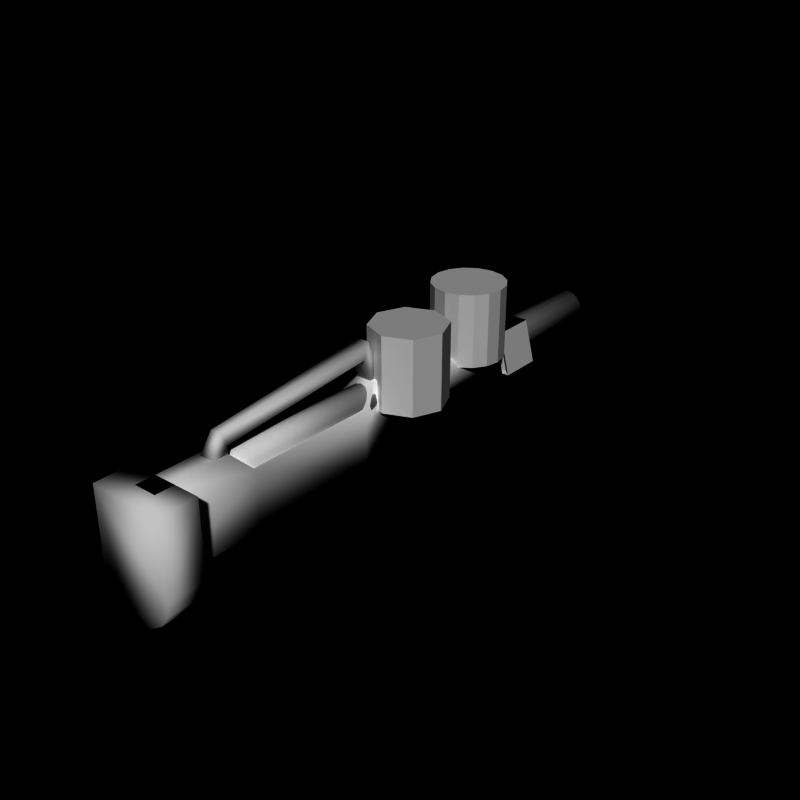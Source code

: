 # Source: energy6.blend  (saved by Blender 2.66.0; exported with 4.5.12 LTS)
import bpy
from mathutils import Matrix  # noqa: F401  (used for matrix-valued properties, if any)

bpy.ops.wm.read_factory_settings(use_empty=True)
scene = bpy.context.scene
scene.name = 'Scene'

# ---- collections
col_collection_1 = bpy.data.collections.new('Collection 1'); scene.collection.children.link(col_collection_1)
col_collection_5 = bpy.data.collections.new('Collection 5'); scene.collection.children.link(col_collection_5)

# ---- world
world_world = bpy.data.worlds.new('World'); scene.world = world_world
world_world.color = (0.0, 0.0, 0.0)
world_world.use_sun_shadow = False
world_world.sun_shadow_jitter_overblur = 0.0
world_world.cycles.sampling_method = 'MANUAL'
world_world.cycles.sample_map_resolution = 256

# ---- meshes
me_cylinder_004 = bpy.data.meshes.new('Cylinder.004')
me_cylinder_004.from_pydata([(1.0, -7.0, 1.0), (1.0, -8.0, 1.0), (1.0, -7.0, -1.0), (1.0, -8.0, -1.0), (0.9239, -7.0, -1.383), (0.9239, -8.0, -1.383), (0.7071, -7.0, -1.707), (0.7071, -8.0, -1.707), (0.3827, -7.0, -1.924), (0.3827, -8.0, -1.924), (-3.258e-07, -7.0, -2.0), (-3.258e-07, -8.0, -2.0), (-0.3827, -7.0, -1.924), (-0.3827, -8.0, -1.924), (-0.7071, -7.0, -1.707), (-0.7071, -8.0, -1.707), (-0.9239, -7.0, -1.383), (-0.9239, -8.0, -1.383), (-1.0, -7.0, -1.0), (-1.0, -8.0, -1.0), (-1.0, -7.0, 1.0), (-1.0, -8.0, 1.0)], [], [(16, 17, 19, 18), (14, 15, 17, 16), (4, 5, 7, 6), (8, 9, 11, 10), (2, 3, 5, 4), (18, 19, 21, 20), (12, 13, 15, 14), (6, 7, 9, 8), (20, 21, 1, 0), (0, 1, 3, 2), (0, 2, 4, 6, 8, 10, 12, 14, 16, 18, 20), (10, 11, 13, 12), (1, 21, 19, 17, 15, 13, 11, 9, 7, 5, 3)])
me_cylinder_004.polygons.foreach_set('use_smooth', [True] * 13)
me_cylinder_004.use_remesh_preserve_volume = False
me_cylinder_004.use_remesh_preserve_attributes = False
me_cylinder_004.use_mirror_vertex_groups = False
me_cylinder_004.update()
me_cylinder_003 = bpy.data.meshes.new('Cylinder.003')
me_cylinder_003.from_pydata([(0.0, -1.0, 0.9), (0.0, -5.5, 0.9), (0.1531, -1.0, 0.8696), (0.1531, -5.5, 0.8696), (0.2828, -1.0, 0.7828), (0.2828, -5.5, 0.7828), (0.3696, -1.0, 0.6531), (0.3696, -5.5, 0.6531), (0.4, -1.0, 0.5), (0.4, -5.5, 0.5), (0.3696, -1.0, 0.3469), (0.3696, -5.5, 0.3469), (0.2828, -1.0, 0.2172), (0.2828, -5.5, 0.2172), (0.1531, -1.0, 0.1304), (0.1531, -5.5, 0.1304), (-1.303e-07, -1.0, 0.1), (-1.303e-07, -5.5, 0.1), (-0.1531, -1.0, 0.1304), (-0.1531, -5.5, 0.1304), (-0.2828, -1.0, 0.2172), (-0.2828, -5.5, 0.2172), (-0.3696, -1.0, 0.3469), (-0.3696, -5.5, 0.3469), (-0.4, -1.0, 0.5), (-0.4, -5.5, 0.5), (-0.3696, -1.0, 0.6531), (-0.3696, -5.5, 0.6531), (-0.2828, -1.0, 0.7828), (-0.2828, -5.5, 0.7828), (-0.1531, -1.0, 0.8696), (-0.1531, -5.5, 0.8696)], [], [(0, 2, 4, 6, 8, 10, 12, 14, 16, 18, 20, 22, 24, 26, 28, 30), (22, 23, 25, 24), (6, 7, 9, 8), (2, 3, 5, 4), (20, 21, 23, 22), (10, 11, 13, 12), (14, 15, 17, 16), (1, 31, 29, 27, 25, 23, 21, 19, 17, 15, 13, 11, 9, 7, 5, 3), (8, 9, 11, 10), (24, 25, 27, 26), (4, 5, 7, 6), (0, 1, 3, 2), (18, 19, 21, 20), (12, 13, 15, 14), (28, 29, 31, 30), (30, 31, 1, 0), (26, 27, 29, 28), (16, 17, 19, 18)])
me_cylinder_003.polygons.foreach_set('use_smooth', [True] * 18)
me_cylinder_003.use_remesh_preserve_volume = False
me_cylinder_003.use_remesh_preserve_attributes = False
me_cylinder_003.use_mirror_vertex_groups = False
me_cylinder_003.update()
me_cylinder_002 = bpy.data.meshes.new('Cylinder.002')
me_cylinder_002.from_pydata([(0.0, 8.0, 0.5), (0.0, -6.557e-07, 0.5), (0.1913, 8.0, 0.4619), (0.1913, -6.557e-07, 0.4619), (0.3536, 8.0, 0.3536), (0.3536, -5.364e-07, 0.3536), (0.4619, 8.0, 0.1913), (0.4619, -2.98e-07, 0.1913), (0.5, 8.0, 3.576e-07), (0.5, -5.96e-08, -2.821e-07), (0.4619, 8.0, -0.1913), (0.4619, 2.384e-07, -0.1913), (0.3536, 8.0, -0.3536), (0.3536, 4.768e-07, -0.3536), (0.1913, 8.0, -0.4619), (0.1913, 4.768e-07, -0.4619), (-1.629e-07, 8.0, -0.5), (-1.629e-07, 5.96e-07, -0.5), (-0.1913, 8.0, -0.4619), (-0.1913, 4.768e-07, -0.4619), (-0.3536, 8.0, -0.3536), (-0.3536, 4.768e-07, -0.3536), (-0.4619, 8.0, -0.1913), (-0.4619, 2.384e-07, -0.1913), (-0.5, 8.0, 8.027e-07), (-0.5, -5.96e-08, 1.629e-07), (-0.4619, 8.0, 0.1913), (-0.4619, -2.98e-07, 0.1913), (-0.3536, 8.0, 0.3536), (-0.3536, -5.364e-07, 0.3536), (-0.1913, 8.0, 0.4619), (-0.1913, -6.557e-07, 0.4619), (8.941e-09, 8.0, 0.35), (0.1339, 8.0, 0.3234), (0.2475, 8.0, 0.2475), (0.3234, 8.0, 0.1339), (0.35, 8.0, 8.72e-07), (0.3234, 8.0, -0.1339), (0.2475, 8.0, -0.2475), (0.1339, 8.0, -0.3234), (-1.051e-07, 8.0, -0.35), (-0.1339, 8.0, -0.3234), (-0.2475, 8.0, -0.2475), (-0.3234, 8.0, -0.1339), (-0.35, 8.0, 1.184e-06), (-0.3234, 8.0, 0.1339), (-0.2475, 8.0, 0.2475), (-0.1339, 8.0, 0.3234), (2.98e-08, 4.0, 8.531e-07), (-0.5, -1.5, -1.0), (-0.5, 0.0, -1.0), (0.5, 0.0, -1.0), (0.5, -1.5, -1.0), (-0.3, -1.0, 1.0), (-0.3, 0.0, 1.0), (0.3, 0.0, 1.0), (0.3, -1.0, 1.0), (-0.5, -1.5, 0.5), (0.5, -1.5, 0.5), (-0.5, -5.0, -1.0), (0.5, -5.0, -1.0), (-0.5, -5.0, 0.5), (0.5, -5.0, 0.5), (-0.5, -7.5, -1.0), (0.5, -7.5, -1.0), (-0.3, -7.5, 1.0), (0.3, -7.5, 1.0), (-0.3, -5.5, 1.0), (0.3, -5.5, 1.0), (0.5, -7.5, 0.5), (-0.5, -7.5, 0.5), (-0.5, 0.0, 0.5), (0.5, 0.0, 0.5)], [], [(20, 22, 43, 42), (22, 23, 25, 24), (6, 7, 9, 8), (2, 3, 5, 4), (20, 21, 23, 22), (10, 11, 13, 12), (14, 15, 17, 16), (8, 9, 11, 10), (24, 25, 27, 26), (4, 5, 7, 6), (0, 1, 3, 2), (18, 19, 21, 20), (12, 13, 15, 14), (28, 29, 31, 30), (30, 31, 1, 0), (26, 27, 29, 28), (16, 17, 19, 18), (16, 18, 41, 40), (12, 14, 39, 38), (8, 10, 37, 36), (30, 0, 32, 47), (4, 6, 35, 34), (24, 26, 45, 44), (26, 28, 46, 45), (22, 24, 44, 43), (18, 20, 42, 41), (14, 16, 40, 39), (10, 12, 38, 37), (0, 2, 33, 32), (6, 8, 36, 35), (28, 30, 47, 46), (2, 4, 34, 33), (44, 45, 48), (42, 43, 48), (36, 37, 48), (43, 44, 48), (37, 38, 48), (45, 46, 48), (38, 39, 48), (46, 47, 48), (39, 40, 48), (33, 34, 48), (47, 32, 48), (40, 41, 48), (34, 35, 48), (32, 33, 48), (41, 42, 48), (35, 36, 48), (53, 54, 71, 50, 49, 57), (71, 72, 51, 50), (55, 56, 58, 52, 51, 72), (57, 49, 59, 61), (49, 50, 51, 52), (56, 55, 54, 53), (56, 53, 57, 58), (59, 60, 64, 63), (58, 57, 61, 62), (49, 52, 60, 59), (52, 58, 62, 60), (69, 70, 63, 64), (61, 59, 63, 70, 65, 67), (68, 67, 65, 66), (60, 62, 68, 66, 69, 64), (62, 61, 67, 68), (66, 65, 70, 69), (54, 55, 72, 71)])
me_cylinder_002.polygons.foreach_set('use_smooth', [0, 1, 1, 1, 1, 1, 1, 1, 1, 1, 1, 1, 1, 1, 1, 1, 1, 0, 0, 0, 0, 0, 0, 0, 0, 0, 0, 0, 0, 0, 0, 0, 0, 0, 0, 0, 0, 0, 0, 0, 0, 0, 0, 0, 0, 0, 0, 0, 1, 1, 1, 1, 1, 1, 1, 1, 1, 1, 1, 1, 1, 1, 1, 1, 1, 1])
me_cylinder_002.use_remesh_preserve_volume = False
me_cylinder_002.use_remesh_preserve_attributes = False
me_cylinder_002.use_mirror_vertex_groups = False
me_cylinder_002.update()
me_cylinder_001 = bpy.data.meshes.new('Cylinder.001')
me_cylinder_001.from_pydata([(0.0, 1.0, -1.0), (0.0, 1.0, 1.0), (0.7071, 0.7071, -1.0), (0.7071, 0.7071, 1.0), (1.0, 7.55e-08, -1.0), (1.0, 7.55e-08, 1.0), (0.7071, -0.7071, -1.0), (0.7071, -0.7071, 1.0), (-3.258e-07, -1.0, -1.0), (-3.258e-07, -1.0, 1.0), (-0.7071, -0.7071, -1.0), (-0.7071, -0.7071, 1.0), (-1.0, 9.656e-07, -1.0), (-1.0, 9.656e-07, 1.0), (-0.7071, 0.7071, -1.0), (-0.7071, 0.7071, 1.0)], [], [(1, 15, 13, 11, 9, 7, 5, 3), (10, 11, 13, 12), (8, 9, 11, 10), (0, 2, 4, 6, 8, 10, 12, 14), (12, 13, 15, 14), (4, 5, 7, 6), (0, 1, 3, 2), (6, 7, 9, 8), (2, 3, 5, 4), (14, 15, 1, 0)])
me_cylinder_001.use_remesh_preserve_volume = False
me_cylinder_001.use_remesh_preserve_attributes = False
me_cylinder_001.use_mirror_vertex_groups = False
me_cylinder_001.update()
me_cylinder = bpy.data.meshes.new('Cylinder')
me_cylinder.from_pydata([(0.0, 1.0, -1.0), (0.0, 1.0, 1.0), (0.3827, 0.9239, -1.0), (0.3827, 0.9239, 1.0), (0.7071, 0.7071, -1.0), (0.7071, 0.7071, 1.0), (0.9239, 0.3827, -1.0), (0.9239, 0.3827, 1.0), (1.0, 7.55e-08, -1.0), (1.0, 7.55e-08, 1.0), (0.9239, -0.3827, -1.0), (0.9239, -0.3827, 1.0), (0.7071, -0.7071, -1.0), (0.7071, -0.7071, 1.0), (0.3827, -0.9239, -1.0), (0.3827, -0.9239, 1.0), (-3.258e-07, -1.0, -1.0), (-3.258e-07, -1.0, 1.0), (-0.3827, -0.9239, -1.0), (-0.3827, -0.9239, 1.0), (-0.7071, -0.7071, -1.0), (-0.7071, -0.7071, 1.0), (-0.9239, -0.3827, -1.0), (-0.9239, -0.3827, 1.0), (-1.0, 9.656e-07, -1.0), (-1.0, 9.656e-07, 1.0), (-0.9239, 0.3827, -1.0), (-0.9239, 0.3827, 1.0), (-0.7071, 0.7071, -1.0), (-0.7071, 0.7071, 1.0), (-0.3827, 0.9239, -1.0), (-0.3827, 0.9239, 1.0)], [], [(0, 2, 4, 6, 8, 10, 12, 14, 16, 18, 20, 22, 24, 26, 28, 30), (22, 23, 25, 24), (6, 7, 9, 8), (2, 3, 5, 4), (20, 21, 23, 22), (10, 11, 13, 12), (14, 15, 17, 16), (1, 31, 29, 27, 25, 23, 21, 19, 17, 15, 13, 11, 9, 7, 5, 3), (8, 9, 11, 10), (24, 25, 27, 26), (4, 5, 7, 6), (0, 1, 3, 2), (18, 19, 21, 20), (12, 13, 15, 14), (28, 29, 31, 30), (30, 31, 1, 0), (26, 27, 29, 28), (16, 17, 19, 18)])
me_cylinder.use_remesh_preserve_volume = False
me_cylinder.use_remesh_preserve_attributes = False
me_cylinder.use_mirror_vertex_groups = False
me_cylinder.update()
me_cube_001 = bpy.data.meshes.new('Cube.001')
me_cube_001.from_pydata([(-0.8, 3.9, -0.5), (-0.8, 5.1, -0.5), (0.72, 4.85, -0.2), (0.72, 4.15, -0.2), (-0.5, 3.9, 0.65), (-0.5, 5.1, 0.65), (0.5, 5.1, 0.65), (0.5, 3.9, 0.65), (-0.8, 3.9, -0.5), (-0.72, 4.85, -0.2), (0.8, 5.1, -0.5), (0.8, 3.9, -0.5), (-0.5, 3.9, 0.65), (-0.5, 5.1, 0.65), (0.5, 5.1, 0.65), (0.5, 3.9, 0.65), (-0.6, 3.9, -0.5), (-0.6, 5.1, -0.5), (0.6, 5.1, -0.5), (0.6, 3.9, -0.5), (-0.4, 3.9, 0.5), (-0.4, 5.1, 0.5), (0.4, 5.1, 0.5), (0.4, 3.9, 0.5), (0.615, 4.85, 0.2), (0.8, 5.1, -0.5), (0.615, 4.15, 0.2), (0.8, 3.9, -0.5), (-0.615, 4.15, 0.2), (-0.615, 4.85, 0.2), (-0.8, 5.1, -0.5), (-0.72, 4.15, -0.2), (-0.54, 4.85, -0.2), (-0.54, 4.15, -0.2), (0.54, 4.15, -0.2), (0.54, 4.85, -0.2), (-0.455, 4.85, 0.2), (-0.455, 4.15, 0.2), (0.455, 4.15, 0.2), (0.455, 4.85, 0.2)], [], [(4, 0, 1, 5), (24, 2, 3, 26), (7, 4, 5, 6), (28, 29, 9, 31), (14, 15, 11, 10), (15, 14, 13, 12), (8, 30, 17, 16), (10, 11, 19, 18), (35, 34, 38, 39), (33, 32, 36, 37), (21, 22, 23, 20), (2, 24, 6, 25), (24, 26, 7, 6), (26, 3, 27, 7), (3, 2, 25, 27), (29, 28, 12, 13), (9, 29, 13, 30), (31, 9, 30, 8), (28, 31, 8, 12), (32, 33, 16, 17), (34, 35, 18, 19), (37, 36, 21, 20), (39, 38, 23, 22), (38, 34, 19, 23), (35, 39, 22, 18), (36, 32, 17, 21), (33, 37, 20, 16)])
me_cube_001.use_remesh_preserve_volume = False
me_cube_001.use_remesh_preserve_attributes = False
me_cube_001.use_mirror_vertex_groups = False
me_cube_001.update()
me_cube = bpy.data.meshes.new('Cube')
me_cube.from_pydata([(-0.2, -1.0, 1.0), (-0.2, -0.6, 1.0), (0.2, -0.6, 1.0), (0.2, -1.0, 1.0), (-0.2, -1.2, 1.6), (-0.15, -1.0, 2.0), (0.15, -1.0, 2.0), (0.2, -1.2, 1.6), (-0.2, -5.5, 1.2), (-0.15, -5.6, 1.5), (0.15, -5.6, 1.5), (0.2, -5.5, 1.2), (-0.2, -5.5, 1.0), (-0.2, -5.9, 1.0), (0.2, -5.9, 1.0), (0.2, -5.5, 1.0)], [], [(4, 5, 1, 0), (5, 6, 2, 1), (6, 7, 3, 2), (7, 4, 0, 3), (0, 1, 2, 3), (4, 7, 11, 8), (9, 8, 12, 13), (7, 6, 10, 11), (5, 4, 8, 9), (6, 5, 9, 10), (15, 14, 13, 12), (10, 9, 13, 14), (11, 10, 14, 15), (8, 11, 15, 12)])
me_cube.polygons.foreach_set('use_smooth', [True] * 14)
me_cube.use_remesh_preserve_volume = False
me_cube.use_remesh_preserve_attributes = False
me_cube.use_mirror_vertex_groups = False
me_cube.update()
arm_weapon = bpy.data.armatures.new('Weapon')  # bones are not reproduced

# ---- objects
ob_cylinder_004 = bpy.data.objects.new('Cylinder.004', me_cylinder_004)
ob_cylinder_003 = bpy.data.objects.new('Cylinder.003', me_cylinder_003)
ob_cylinder_002 = bpy.data.objects.new('Cylinder.002', me_cylinder_002)
ob_cylinder_001 = bpy.data.objects.new('Cylinder.001', me_cylinder_001)
ob_cylinder = bpy.data.objects.new('Cylinder', me_cylinder)
ob_armature_flak = bpy.data.objects.new('Armature_Flak', arm_weapon)
ob_cube_001 = bpy.data.objects.new('Cube.001', me_cube_001)
ob_cube = bpy.data.objects.new('Cube', me_cube)

# ---- transforms, parenting, visibility, modifiers, constraints
ob_cylinder_004.location = (0.0, 0.0, 0.0)
ob_cylinder_004.lineart.crease_threshold = 0.0
ob_cylinder_003.location = (0.0, 0.0, 0.0)
ob_cylinder_003.lineart.crease_threshold = 0.0
ob_cylinder_002.location = (0.0, 0.0, 0.0)
ob_cylinder_002.lineart.crease_threshold = 0.0
ob_cylinder_001.location = (0.5445, 0.0, 1.245)
ob_cylinder_001.lineart.crease_threshold = 0.0
ob_cylinder.location = (0.0, 3.087, 1.245)
ob_cylinder.lineart.crease_threshold = 0.0
ob_armature_flak.location = (0.0, 0.0, 0.0)
ob_armature_flak.lineart.crease_threshold = 0.0
ob_cube_001.location = (1.227e-08, 0.0, 0.0)
ob_cube_001.lineart.crease_threshold = 0.0
ob_cube.location = (1.227e-08, 0.0, 0.0)
ob_cube.lineart.crease_threshold = 0.0

# ---- collection membership
col_collection_1.objects.link(ob_cylinder_004)
col_collection_1.objects.link(ob_cylinder_003)
col_collection_1.objects.link(ob_cylinder_002)
col_collection_1.objects.link(ob_cylinder_001)
col_collection_1.objects.link(ob_cylinder)
col_collection_1.objects.link(ob_armature_flak)
col_collection_5.objects.link(ob_cube_001)
col_collection_5.objects.link(ob_cube)

# ---- scene / render settings (as saved in the file)
scene.frame_start = 1; scene.frame_end = 250; scene.frame_set(250)
scene.render.engine = 'BLENDER_EEVEE_NEXT'
scene.render.image_settings.compression = 90
scene.render.resolution_x = 240
scene.render.resolution_y = 240
scene.render.pixel_aspect_x = 100.0
scene.render.pixel_aspect_y = 100.0
scene.render.fps = 25
scene.render.dither_intensity = 0.0
scene.render.film_transparent = True
scene.render.use_compositing = False
scene.render.use_sequencer = False
scene.render.bake_margin = 2
scene.render.bake_bias = 0.0
scene.render.use_stamp_time = False
scene.render.use_stamp_date = False
scene.render.use_stamp_frame = False
scene.render.use_stamp_camera = False
scene.render.use_stamp_scene = False
scene.render.use_stamp_filename = False
scene.render.use_stamp_render_time = False
scene.render.stamp_font_size = 0
scene.cycles.use_denoising = False
scene.cycles.samples = 10
scene.cycles.sampling_pattern = 'TABULATED_SOBOL'
scene.cycles.light_sampling_threshold = 0.0
scene.cycles.use_adaptive_sampling = False
scene.cycles.use_light_tree = False
scene.cycles.blur_glossy = 0.0
scene.cycles.volume_bounces = 1
scene.cycles.pixel_filter_type = 'GAUSSIAN'
scene.cycles.sample_clamp_indirect = 0.0
scene.view_settings.view_transform = 'Raw'
bpy.context.view_layer.update()

# ---- added for rendering (the .blend has no active camera and no usable light): camera, sun
cam_auto = bpy.data.cameras.new('AutoCamera')
cam_auto.lens = 50.0
cam_auto.sensor_width = 36.0
cam_auto.clip_end = 1000.0
ob_auto_camera = bpy.data.objects.new('AutoCamera', cam_auto)
scene.collection.objects.link(ob_auto_camera)
ob_auto_camera.location = (15.768, -18.5949, 12.5193)
ob_auto_camera.rotation_euler = (1.09748, -7.21219e-08, 0.694738)
scene.camera = ob_auto_camera
light_auto_sun = bpy.data.lights.new('AutoSun', 'SUN')
light_auto_sun.energy = 3.0
light_auto_sun.angle = 0.0523599
ob_auto_sun = bpy.data.objects.new('AutoSun', light_auto_sun)
scene.collection.objects.link(ob_auto_sun)
ob_auto_sun.rotation_euler = (0.872665, 0.174533, 0.523599)
bpy.context.view_layer.update()
